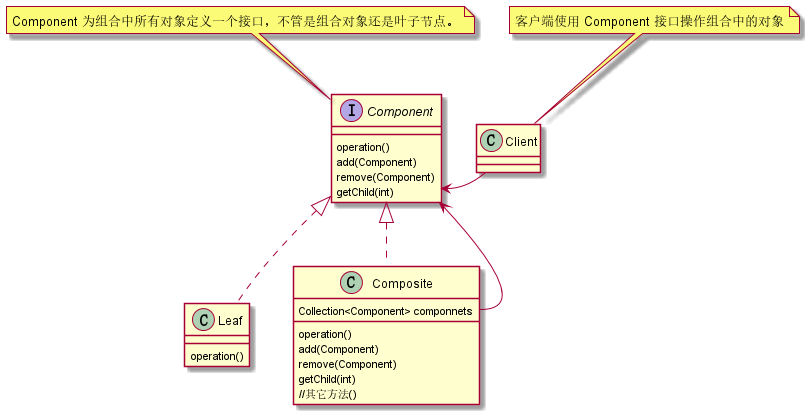

The diagram above was rendered by PlantUML. Its source (embedded in the PNG):
@startuml
interface Component{
    operation()
    add(Component)
    remove(Component)
    getChild(int)
}

class Client{
}

class Leaf{
    operation()
}

class Composite{
    Collection<Component> componnets
    operation()
    add(Component)
    remove(Component)
    getChild(int)
    //其它方法()
}

Component <|.. Leaf
Component <|.. Composite
Component <-- Client
Composite::componnets --> Component

Client -[hidden] Component

note top of Client
    客户端使用 Component 接口操作组合中的对象
end note

note top of Component
   Component 为组合中所有对象定义一个接口，不管是组合对象还是叶子节点。
end note

@enduml